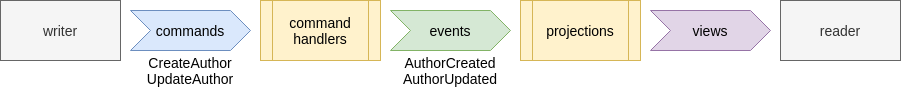

The diagram above was exported from draw.io. Its source (the exported page's mxGraphModel, read from the mxfile embedded in the PNG):
<mxGraphModel dx="530" dy="769" grid="1" gridSize="10" guides="1" tooltips="1" connect="1" arrows="1" fold="1" page="1" pageScale="1" pageWidth="850" pageHeight="1100" background="#ffffff" math="0" shadow="0">
  <root>
    <mxCell id="0" />
    <mxCell id="1" parent="0" />
    <mxCell id="5" value="writer" style="rounded=0;whiteSpace=wrap;html=1;fillColor=#f5f5f5;strokeColor=#666666;fontColor=#333333;fontSize=14;" parent="1" vertex="1">
      <mxGeometry x="20" y="80" width="120" height="60" as="geometry" />
    </mxCell>
    <mxCell id="6" value="commands" style="shape=step;perimeter=stepPerimeter;whiteSpace=wrap;html=1;fixedSize=1;fillColor=#dae8fc;strokeColor=#6c8ebf;fontSize=14;" parent="1" vertex="1">
      <mxGeometry x="150" y="90" width="120" height="40" as="geometry" />
    </mxCell>
    <mxCell id="7" value="events" style="shape=step;perimeter=stepPerimeter;whiteSpace=wrap;html=1;fixedSize=1;fillColor=#d5e8d4;strokeColor=#82b366;fontSize=14;" parent="1" vertex="1">
      <mxGeometry x="410" y="90" width="120" height="40" as="geometry" />
    </mxCell>
    <mxCell id="8" value="command handlers" style="shape=process;whiteSpace=wrap;html=1;backgroundOutline=1;fillColor=#fff2cc;strokeColor=#d6b656;fontSize=14;" parent="1" vertex="1">
      <mxGeometry x="280" y="80" width="120" height="60" as="geometry" />
    </mxCell>
    <mxCell id="12" value="projections" style="shape=process;whiteSpace=wrap;html=1;backgroundOutline=1;fillColor=#fff2cc;strokeColor=#d6b656;fontSize=14;" parent="1" vertex="1">
      <mxGeometry x="540" y="80" width="120" height="60" as="geometry" />
    </mxCell>
    <mxCell id="14" value="reader" style="rounded=0;whiteSpace=wrap;html=1;fillColor=#f5f5f5;strokeColor=#666666;fontColor=#333333;fontSize=14;" parent="1" vertex="1">
      <mxGeometry x="800" y="80" width="120" height="60" as="geometry" />
    </mxCell>
    <mxCell id="15" value="CreateAuthor&lt;br style=&quot;font-size: 14px;&quot;&gt;UpdateAuthor" style="text;html=1;strokeColor=none;fillColor=none;align=center;verticalAlign=middle;whiteSpace=wrap;rounded=0;fontSize=14;" parent="1" vertex="1">
      <mxGeometry x="190" y="140" width="40" height="20" as="geometry" />
    </mxCell>
    <mxCell id="16" value="AuthorCreated&lt;br style=&quot;font-size: 14px;&quot;&gt;AuthorUpdated" style="text;html=1;strokeColor=none;fillColor=none;align=center;verticalAlign=middle;whiteSpace=wrap;rounded=0;fontSize=14;" parent="1" vertex="1">
      <mxGeometry x="450" y="140" width="40" height="20" as="geometry" />
    </mxCell>
    <mxCell id="17" value="views" style="shape=step;perimeter=stepPerimeter;whiteSpace=wrap;html=1;fixedSize=1;fillColor=#e1d5e7;strokeColor=#9673a6;fontSize=14;" parent="1" vertex="1">
      <mxGeometry x="670" y="90" width="120" height="40" as="geometry" />
    </mxCell>
  </root>
</mxGraphModel>